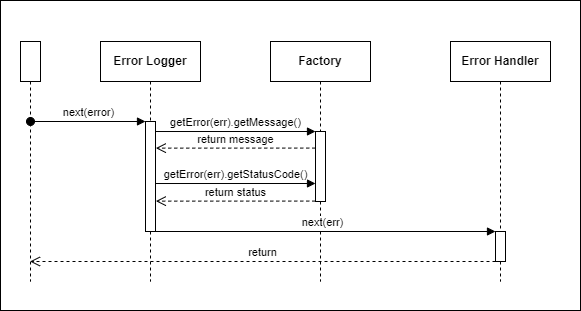

The diagram above was exported from draw.io. Its source (the exported page's mxGraphModel, read from the mxfile embedded in the PNG):
<mxGraphModel dx="414" dy="202" grid="1" gridSize="10" guides="1" tooltips="1" connect="1" arrows="1" fold="1" page="1" pageScale="1" pageWidth="850" pageHeight="1100" math="0" shadow="0">
  <root>
    <mxCell id="0" />
    <mxCell id="1" parent="0" />
    <mxCell id="U-rt7CFclKIw8dDexuK3-1" value="" style="html=1;dropTarget=0;" parent="1" vertex="1">
      <mxGeometry x="20" y="279" width="580" height="310" as="geometry" />
    </mxCell>
    <mxCell id="Owh2W2btYcLh2NM9V95E-17" value="&lt;b&gt;Error Handler&lt;/b&gt;" style="shape=umlLifeline;perimeter=lifelinePerimeter;whiteSpace=wrap;html=1;container=1;collapsible=0;recursiveResize=0;outlineConnect=0;" parent="1" vertex="1">
      <mxGeometry x="470" y="320" width="100" height="240" as="geometry" />
    </mxCell>
    <mxCell id="Owh2W2btYcLh2NM9V95E-11" value="" style="html=1;points=[];perimeter=orthogonalPerimeter;" parent="Owh2W2btYcLh2NM9V95E-17" vertex="1">
      <mxGeometry x="45" y="190" width="10" height="30" as="geometry" />
    </mxCell>
    <mxCell id="Owh2W2btYcLh2NM9V95E-34" value="return" style="html=1;verticalAlign=bottom;endArrow=open;dashed=1;endSize=8;rounded=0;" parent="Owh2W2btYcLh2NM9V95E-17" edge="1">
      <mxGeometry relative="1" as="geometry">
        <mxPoint x="45" y="220" as="sourcePoint" />
        <mxPoint x="-420.5" y="220" as="targetPoint" />
      </mxGeometry>
    </mxCell>
    <mxCell id="Owh2W2btYcLh2NM9V95E-16" value="&lt;span style=&quot;font-weight: 700;&quot;&gt;Factory&lt;/span&gt;" style="shape=umlLifeline;perimeter=lifelinePerimeter;whiteSpace=wrap;html=1;container=1;collapsible=0;recursiveResize=0;outlineConnect=0;" parent="1" vertex="1">
      <mxGeometry x="290" y="320" width="100" height="240" as="geometry" />
    </mxCell>
    <mxCell id="Owh2W2btYcLh2NM9V95E-5" value="" style="html=1;points=[];perimeter=orthogonalPerimeter;" parent="Owh2W2btYcLh2NM9V95E-16" vertex="1">
      <mxGeometry x="45" y="90" width="10" height="70" as="geometry" />
    </mxCell>
    <mxCell id="Owh2W2btYcLh2NM9V95E-15" value="&lt;span style=&quot;font-weight: 700;&quot;&gt;Error Logger&lt;/span&gt;" style="shape=umlLifeline;perimeter=lifelinePerimeter;whiteSpace=wrap;html=1;container=1;collapsible=0;recursiveResize=0;outlineConnect=0;" parent="1" vertex="1">
      <mxGeometry x="120" y="320" width="100" height="240" as="geometry" />
    </mxCell>
    <mxCell id="Owh2W2btYcLh2NM9V95E-2" value="" style="html=1;points=[];perimeter=orthogonalPerimeter;" parent="Owh2W2btYcLh2NM9V95E-15" vertex="1">
      <mxGeometry x="45" y="80" width="10" height="110" as="geometry" />
    </mxCell>
    <mxCell id="Owh2W2btYcLh2NM9V95E-3" value="next(error)" style="html=1;verticalAlign=bottom;startArrow=oval;endArrow=block;startSize=8;rounded=0;" parent="1" target="Owh2W2btYcLh2NM9V95E-2" edge="1">
      <mxGeometry relative="1" as="geometry">
        <mxPoint x="50" y="400" as="sourcePoint" />
      </mxGeometry>
    </mxCell>
    <mxCell id="Owh2W2btYcLh2NM9V95E-6" value="getError(err).getMessage()" style="html=1;verticalAlign=bottom;endArrow=block;entryX=0;entryY=0;rounded=0;exitX=1.001;exitY=0.091;exitDx=0;exitDy=0;exitPerimeter=0;" parent="1" source="Owh2W2btYcLh2NM9V95E-2" target="Owh2W2btYcLh2NM9V95E-5" edge="1">
      <mxGeometry relative="1" as="geometry">
        <mxPoint x="180" y="410" as="sourcePoint" />
      </mxGeometry>
    </mxCell>
    <mxCell id="Owh2W2btYcLh2NM9V95E-24" value="next()" style="html=1;verticalAlign=bottom;endArrow=block;entryX=0;entryY=0;rounded=0;" parent="1" edge="1">
      <mxGeometry relative="1" as="geometry">
        <mxPoint x="509.5" y="520" as="sourcePoint" />
      </mxGeometry>
    </mxCell>
    <mxCell id="Owh2W2btYcLh2NM9V95E-32" value="return message" style="html=1;verticalAlign=bottom;endArrow=open;dashed=1;endSize=8;rounded=0;exitX=-0.024;exitY=0.993;exitDx=0;exitDy=0;exitPerimeter=0;entryX=1.033;entryY=0.633;entryDx=0;entryDy=0;entryPerimeter=0;" parent="1" edge="1">
      <mxGeometry relative="1" as="geometry">
        <mxPoint x="334.7600000000001" y="426.5799999999999" as="sourcePoint" />
        <mxPoint x="175.33000000000004" y="426.63" as="targetPoint" />
      </mxGeometry>
    </mxCell>
    <mxCell id="Owh2W2btYcLh2NM9V95E-33" value="next(err)" style="html=1;verticalAlign=bottom;endArrow=block;rounded=0;" parent="1" source="Owh2W2btYcLh2NM9V95E-15" target="Owh2W2btYcLh2NM9V95E-11" edge="1">
      <mxGeometry width="80" relative="1" as="geometry">
        <mxPoint x="270" y="510" as="sourcePoint" />
        <mxPoint x="350" y="510" as="targetPoint" />
      </mxGeometry>
    </mxCell>
    <mxCell id="Owh2W2btYcLh2NM9V95E-36" value="" style="shape=umlLifeline;perimeter=lifelinePerimeter;whiteSpace=wrap;html=1;container=1;collapsible=0;recursiveResize=0;outlineConnect=0;fillColor=default;" parent="1" vertex="1">
      <mxGeometry x="40" y="320" width="20" height="240" as="geometry" />
    </mxCell>
    <mxCell id="MVWWwk1shSuNMsgz42zM-1" value="getError(err).getStatusCode()" style="html=1;verticalAlign=bottom;endArrow=block;entryX=0;entryY=0;rounded=0;exitX=1.001;exitY=0.091;exitDx=0;exitDy=0;exitPerimeter=0;" edge="1" parent="1">
      <mxGeometry relative="1" as="geometry">
        <mxPoint x="175.01" y="463.01" as="sourcePoint" />
        <mxPoint x="335" y="463" as="targetPoint" />
      </mxGeometry>
    </mxCell>
    <mxCell id="MVWWwk1shSuNMsgz42zM-2" value="return status" style="html=1;verticalAlign=bottom;endArrow=open;dashed=1;endSize=8;rounded=0;exitX=-0.024;exitY=0.993;exitDx=0;exitDy=0;exitPerimeter=0;entryX=1.033;entryY=0.633;entryDx=0;entryDy=0;entryPerimeter=0;" edge="1" parent="1">
      <mxGeometry relative="1" as="geometry">
        <mxPoint x="334.7600000000001" y="480.5799999999999" as="sourcePoint" />
        <mxPoint x="175.33000000000004" y="480.63" as="targetPoint" />
      </mxGeometry>
    </mxCell>
  </root>
</mxGraphModel>